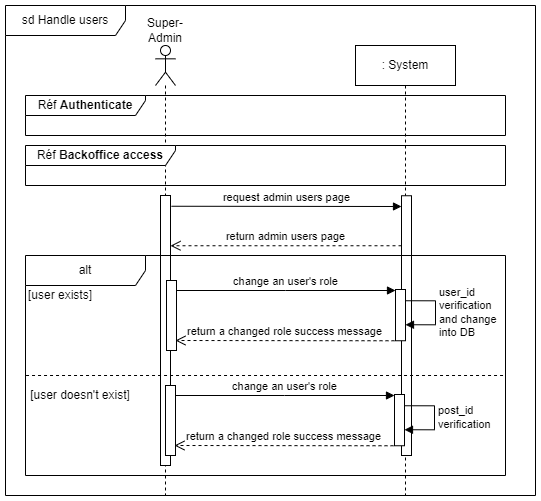

The diagram above was exported from draw.io. Its source (the exported page's mxGraphModel, read from the mxfile embedded in the PNG):
<mxGraphModel dx="1420" dy="768" grid="1" gridSize="10" guides="1" tooltips="1" connect="1" arrows="1" fold="1" page="1" pageScale="1" pageWidth="827" pageHeight="1169" math="0" shadow="0">
  <root>
    <mxCell id="SilYqv9u4B2-M5ResjCn-0" />
    <mxCell id="SilYqv9u4B2-M5ResjCn-1" parent="SilYqv9u4B2-M5ResjCn-0" />
    <mxCell id="lbAeIGkh5rkDVJORvPyj-0" value="sd Handle users" style="shape=umlFrame;whiteSpace=wrap;html=1;pointerEvents=0;width=120;height=30;" vertex="1" parent="SilYqv9u4B2-M5ResjCn-1">
      <mxGeometry x="40" y="40" width="530" height="490" as="geometry" />
    </mxCell>
    <mxCell id="lbAeIGkh5rkDVJORvPyj-1" value="" style="shape=umlLifeline;perimeter=lifelinePerimeter;whiteSpace=wrap;html=1;container=1;dropTarget=0;collapsible=0;recursiveResize=0;outlineConnect=0;portConstraint=eastwest;newEdgeStyle={&quot;edgeStyle&quot;:&quot;elbowEdgeStyle&quot;,&quot;elbow&quot;:&quot;vertical&quot;,&quot;curved&quot;:0,&quot;rounded&quot;:0};participant=umlActor;" vertex="1" parent="SilYqv9u4B2-M5ResjCn-1">
      <mxGeometry x="190" y="80" width="20" height="450" as="geometry" />
    </mxCell>
    <mxCell id="lbAeIGkh5rkDVJORvPyj-2" value="" style="html=1;points=[];perimeter=orthogonalPerimeter;outlineConnect=0;targetShapes=umlLifeline;portConstraint=eastwest;newEdgeStyle={&quot;edgeStyle&quot;:&quot;elbowEdgeStyle&quot;,&quot;elbow&quot;:&quot;vertical&quot;,&quot;curved&quot;:0,&quot;rounded&quot;:0};" vertex="1" parent="lbAeIGkh5rkDVJORvPyj-1">
      <mxGeometry x="5" y="150" width="10" height="270" as="geometry" />
    </mxCell>
    <mxCell id="lbAeIGkh5rkDVJORvPyj-3" value="Super-Admin" style="text;html=1;strokeColor=none;fillColor=none;align=center;verticalAlign=middle;whiteSpace=wrap;rounded=0;" vertex="1" parent="SilYqv9u4B2-M5ResjCn-1">
      <mxGeometry x="170" y="50" width="60" height="30" as="geometry" />
    </mxCell>
    <mxCell id="lbAeIGkh5rkDVJORvPyj-4" value=": System" style="shape=umlLifeline;perimeter=lifelinePerimeter;whiteSpace=wrap;html=1;container=1;dropTarget=0;collapsible=0;recursiveResize=0;outlineConnect=0;portConstraint=eastwest;newEdgeStyle={&quot;edgeStyle&quot;:&quot;elbowEdgeStyle&quot;,&quot;elbow&quot;:&quot;vertical&quot;,&quot;curved&quot;:0,&quot;rounded&quot;:0};" vertex="1" parent="SilYqv9u4B2-M5ResjCn-1">
      <mxGeometry x="390" y="80" width="100" height="450" as="geometry" />
    </mxCell>
    <mxCell id="lbAeIGkh5rkDVJORvPyj-5" value="change an user's role" style="html=1;verticalAlign=bottom;endArrow=block;edgeStyle=elbowEdgeStyle;elbow=vertical;curved=0;rounded=0;" edge="1" parent="SilYqv9u4B2-M5ResjCn-1" target="lbAeIGkh5rkDVJORvPyj-11">
      <mxGeometry relative="1" as="geometry">
        <mxPoint x="210" y="325" as="sourcePoint" />
        <mxPoint x="670" y="325" as="targetPoint" />
        <mxPoint as="offset" />
      </mxGeometry>
    </mxCell>
    <mxCell id="lbAeIGkh5rkDVJORvPyj-6" value="return admin users page" style="html=1;verticalAlign=bottom;endArrow=open;dashed=1;endSize=8;edgeStyle=elbowEdgeStyle;elbow=vertical;curved=0;rounded=0;" edge="1" parent="SilYqv9u4B2-M5ResjCn-1" source="lbAeIGkh5rkDVJORvPyj-8">
      <mxGeometry relative="1" as="geometry">
        <mxPoint x="205" y="280.25" as="targetPoint" />
        <mxPoint x="675" y="279.75" as="sourcePoint" />
        <Array as="points">
          <mxPoint x="440" y="280.25" />
        </Array>
      </mxGeometry>
    </mxCell>
    <mxCell id="lbAeIGkh5rkDVJORvPyj-7" value="request admin users page" style="html=1;verticalAlign=bottom;endArrow=block;edgeStyle=elbowEdgeStyle;elbow=vertical;curved=0;rounded=0;" edge="1" parent="SilYqv9u4B2-M5ResjCn-1" target="lbAeIGkh5rkDVJORvPyj-8">
      <mxGeometry relative="1" as="geometry">
        <mxPoint x="206" y="240.75" as="sourcePoint" />
        <mxPoint x="671" y="240.75" as="targetPoint" />
        <mxPoint as="offset" />
      </mxGeometry>
    </mxCell>
    <mxCell id="lbAeIGkh5rkDVJORvPyj-8" value="" style="html=1;points=[];perimeter=orthogonalPerimeter;outlineConnect=0;targetShapes=umlLifeline;portConstraint=eastwest;newEdgeStyle={&quot;edgeStyle&quot;:&quot;elbowEdgeStyle&quot;,&quot;elbow&quot;:&quot;vertical&quot;,&quot;curved&quot;:0,&quot;rounded&quot;:0};" vertex="1" parent="SilYqv9u4B2-M5ResjCn-1">
      <mxGeometry x="436" y="230.25" width="10" height="259.75" as="geometry" />
    </mxCell>
    <mxCell id="lbAeIGkh5rkDVJORvPyj-9" value="" style="html=1;points=[];perimeter=orthogonalPerimeter;outlineConnect=0;targetShapes=umlLifeline;portConstraint=eastwest;newEdgeStyle={&quot;edgeStyle&quot;:&quot;elbowEdgeStyle&quot;,&quot;elbow&quot;:&quot;vertical&quot;,&quot;curved&quot;:0,&quot;rounded&quot;:0};" vertex="1" parent="SilYqv9u4B2-M5ResjCn-1">
      <mxGeometry x="201" y="315" width="10" height="70" as="geometry" />
    </mxCell>
    <mxCell id="lbAeIGkh5rkDVJORvPyj-10" value="return a changed role success message" style="html=1;verticalAlign=bottom;endArrow=open;dashed=1;endSize=8;edgeStyle=elbowEdgeStyle;elbow=vertical;curved=0;rounded=0;" edge="1" parent="SilYqv9u4B2-M5ResjCn-1">
      <mxGeometry relative="1" as="geometry">
        <mxPoint x="210" y="375.255" as="targetPoint" />
        <mxPoint x="429" y="375.255" as="sourcePoint" />
        <Array as="points" />
      </mxGeometry>
    </mxCell>
    <mxCell id="lbAeIGkh5rkDVJORvPyj-11" value="" style="html=1;points=[];perimeter=orthogonalPerimeter;outlineConnect=0;targetShapes=umlLifeline;portConstraint=eastwest;newEdgeStyle={&quot;edgeStyle&quot;:&quot;elbowEdgeStyle&quot;,&quot;elbow&quot;:&quot;vertical&quot;,&quot;curved&quot;:0,&quot;rounded&quot;:0};" vertex="1" parent="SilYqv9u4B2-M5ResjCn-1">
      <mxGeometry x="430" y="324" width="10" height="51.25" as="geometry" />
    </mxCell>
    <mxCell id="lbAeIGkh5rkDVJORvPyj-12" value="alt" style="shape=umlFrame;whiteSpace=wrap;html=1;pointerEvents=0;width=120;height=30;" vertex="1" parent="SilYqv9u4B2-M5ResjCn-1">
      <mxGeometry x="60" y="290" width="480" height="220" as="geometry" />
    </mxCell>
    <mxCell id="lbAeIGkh5rkDVJORvPyj-13" value="[user exists]" style="text;html=1;strokeColor=none;fillColor=none;align=center;verticalAlign=middle;whiteSpace=wrap;rounded=0;" vertex="1" parent="SilYqv9u4B2-M5ResjCn-1">
      <mxGeometry x="60" y="320" width="70" height="20" as="geometry" />
    </mxCell>
    <mxCell id="lbAeIGkh5rkDVJORvPyj-14" value="user_id&lt;br&gt;verification&lt;br&gt;and change&lt;br&gt;into DB" style="html=1;align=left;spacingLeft=2;endArrow=block;rounded=0;edgeStyle=orthogonalEdgeStyle;curved=0;rounded=0;" edge="1" parent="SilYqv9u4B2-M5ResjCn-1">
      <mxGeometry relative="1" as="geometry">
        <mxPoint x="440" y="335.25" as="sourcePoint" />
        <Array as="points">
          <mxPoint x="470" y="335.25" />
          <mxPoint x="470" y="359.25" />
          <mxPoint x="440" y="359.25" />
        </Array>
        <mxPoint x="440" y="359.25" as="targetPoint" />
      </mxGeometry>
    </mxCell>
    <mxCell id="lbAeIGkh5rkDVJORvPyj-15" value="Réf &lt;b&gt;Authenticate&lt;/b&gt;" style="shape=umlFrame;whiteSpace=wrap;html=1;pointerEvents=0;width=120;height=20;" vertex="1" parent="SilYqv9u4B2-M5ResjCn-1">
      <mxGeometry x="60" y="130" width="480" height="40" as="geometry" />
    </mxCell>
    <mxCell id="lbAeIGkh5rkDVJORvPyj-16" value="" style="group" connectable="0" vertex="1" parent="SilYqv9u4B2-M5ResjCn-1">
      <mxGeometry x="60" y="410" width="480" height="80" as="geometry" />
    </mxCell>
    <mxCell id="lbAeIGkh5rkDVJORvPyj-17" value="[user doesn't exist]" style="text;html=1;strokeColor=none;fillColor=none;align=center;verticalAlign=middle;whiteSpace=wrap;rounded=0;" vertex="1" parent="lbAeIGkh5rkDVJORvPyj-16">
      <mxGeometry y="10" width="110" height="20" as="geometry" />
    </mxCell>
    <mxCell id="lbAeIGkh5rkDVJORvPyj-18" value="change an user's role" style="html=1;verticalAlign=bottom;endArrow=block;edgeStyle=elbowEdgeStyle;elbow=vertical;curved=0;rounded=0;" edge="1" parent="lbAeIGkh5rkDVJORvPyj-16" target="lbAeIGkh5rkDVJORvPyj-21">
      <mxGeometry relative="1" as="geometry">
        <mxPoint x="149" y="20" as="sourcePoint" />
        <mxPoint x="609" y="20" as="targetPoint" />
        <mxPoint as="offset" />
      </mxGeometry>
    </mxCell>
    <mxCell id="lbAeIGkh5rkDVJORvPyj-19" value="" style="html=1;points=[];perimeter=orthogonalPerimeter;outlineConnect=0;targetShapes=umlLifeline;portConstraint=eastwest;newEdgeStyle={&quot;edgeStyle&quot;:&quot;elbowEdgeStyle&quot;,&quot;elbow&quot;:&quot;vertical&quot;,&quot;curved&quot;:0,&quot;rounded&quot;:0};" vertex="1" parent="lbAeIGkh5rkDVJORvPyj-16">
      <mxGeometry x="140" y="10" width="10" height="70" as="geometry" />
    </mxCell>
    <mxCell id="lbAeIGkh5rkDVJORvPyj-20" value="return a changed role success message" style="html=1;verticalAlign=bottom;endArrow=open;dashed=1;endSize=8;edgeStyle=elbowEdgeStyle;elbow=vertical;curved=0;rounded=0;" edge="1" parent="lbAeIGkh5rkDVJORvPyj-16">
      <mxGeometry relative="1" as="geometry">
        <mxPoint x="149" y="70.255" as="targetPoint" />
        <mxPoint x="368" y="70.255" as="sourcePoint" />
        <Array as="points" />
      </mxGeometry>
    </mxCell>
    <mxCell id="lbAeIGkh5rkDVJORvPyj-21" value="" style="html=1;points=[];perimeter=orthogonalPerimeter;outlineConnect=0;targetShapes=umlLifeline;portConstraint=eastwest;newEdgeStyle={&quot;edgeStyle&quot;:&quot;elbowEdgeStyle&quot;,&quot;elbow&quot;:&quot;vertical&quot;,&quot;curved&quot;:0,&quot;rounded&quot;:0};" vertex="1" parent="lbAeIGkh5rkDVJORvPyj-16">
      <mxGeometry x="369" y="19" width="10" height="51.25" as="geometry" />
    </mxCell>
    <mxCell id="lbAeIGkh5rkDVJORvPyj-22" value="post_id&lt;br&gt;verification" style="html=1;align=left;spacingLeft=2;endArrow=block;rounded=0;edgeStyle=orthogonalEdgeStyle;curved=0;rounded=0;" edge="1" parent="lbAeIGkh5rkDVJORvPyj-16">
      <mxGeometry relative="1" as="geometry">
        <mxPoint x="379" y="30.25" as="sourcePoint" />
        <Array as="points">
          <mxPoint x="409" y="30.25" />
          <mxPoint x="409" y="54.25" />
          <mxPoint x="379" y="54.25" />
        </Array>
        <mxPoint x="379" y="54.25" as="targetPoint" />
      </mxGeometry>
    </mxCell>
    <mxCell id="lbAeIGkh5rkDVJORvPyj-23" value="" style="endArrow=none;dashed=1;html=1;rounded=0;" edge="1" parent="lbAeIGkh5rkDVJORvPyj-16">
      <mxGeometry width="50" height="50" relative="1" as="geometry">
        <mxPoint x="0.539999999999992" as="sourcePoint" />
        <mxPoint x="480" as="targetPoint" />
      </mxGeometry>
    </mxCell>
    <mxCell id="lbAeIGkh5rkDVJORvPyj-29" value="Réf &lt;b&gt;Backoffice access&lt;/b&gt;" style="shape=umlFrame;whiteSpace=wrap;html=1;pointerEvents=0;width=150;height=20;" vertex="1" parent="SilYqv9u4B2-M5ResjCn-1">
      <mxGeometry x="60" y="180" width="480" height="40" as="geometry" />
    </mxCell>
  </root>
</mxGraphModel>